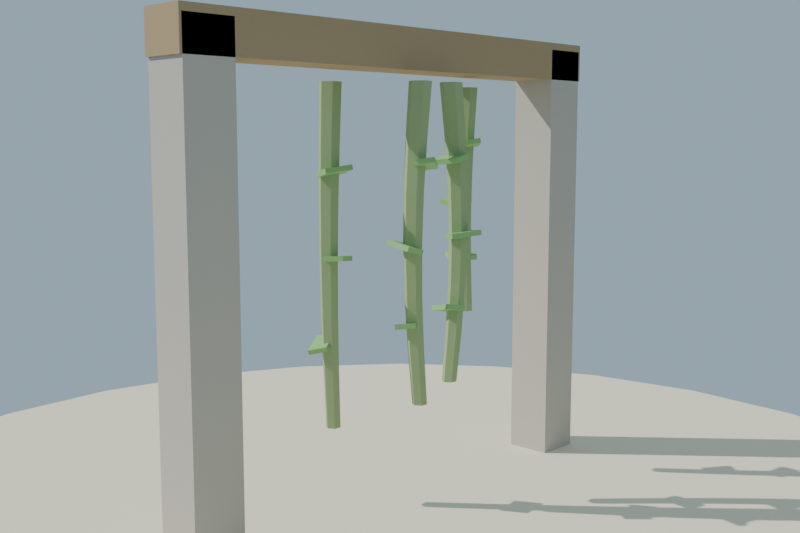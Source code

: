 # Source: liana_colgante_lowpoly.blend  (saved by Blender 4.2.68; exported with 4.5.12 LTS)
import bpy
from mathutils import Matrix  # noqa: F401  (used for matrix-valued properties, if any)

bpy.ops.wm.read_factory_settings(use_empty=True)
scene = bpy.context.scene
scene.name = 'Scene'

# ---- collections
col_collection = bpy.data.collections.new('Collection'); scene.collection.children.link(col_collection)

# ---- materials (node trees are filled in below, after node groups)
mat_mat_piedra_liana = bpy.data.materials.new('MAT_Piedra_Liana')
mat_mat_madera_liana = bpy.data.materials.new('MAT_Madera_Liana')
mat_mat_tallo_liana = bpy.data.materials.new('MAT_Tallo_Liana')
mat_mat_hoja_liana = bpy.data.materials.new('MAT_Hoja_Liana')
mat_mat_arena_isla = bpy.data.materials.new('MAT_Arena_Isla')

# ---- material node trees
mat_mat_piedra_liana.use_nodes = True; mat_mat_piedra_liana.node_tree.nodes.clear()
_N = mat_mat_piedra_liana.node_tree.nodes; _L = mat_mat_piedra_liana.node_tree.links
n0 = _N.new('ShaderNodeBsdfPrincipled'); n0.name = 'Principled BSDF'; n0.location = (10, 300)
n0.inputs[0].default_value = (0.55, 0.5, 0.43, 1.0)
n0.inputs[2].default_value = 0.93
n0.inputs[13].default_value = 0.12
n1 = _N.new('ShaderNodeOutputMaterial'); n1.name = 'Material Output'; n1.location = (300, 300)
_L.new(n0.outputs[0], n1.inputs[0])
n1.is_active_output = True
mat_mat_madera_liana.use_nodes = True; mat_mat_madera_liana.node_tree.nodes.clear()
_N = mat_mat_madera_liana.node_tree.nodes; _L = mat_mat_madera_liana.node_tree.links
n0 = _N.new('ShaderNodeBsdfPrincipled'); n0.name = 'Principled BSDF'; n0.location = (10, 300)
n0.inputs[0].default_value = (0.45, 0.32, 0.18, 1.0)
n0.inputs[2].default_value = 0.86
n0.inputs[13].default_value = 0.12
n1 = _N.new('ShaderNodeOutputMaterial'); n1.name = 'Material Output'; n1.location = (300, 300)
_L.new(n0.outputs[0], n1.inputs[0])
n1.is_active_output = True
mat_mat_tallo_liana.use_nodes = True; mat_mat_tallo_liana.node_tree.nodes.clear()
_N = mat_mat_tallo_liana.node_tree.nodes; _L = mat_mat_tallo_liana.node_tree.links
n0 = _N.new('ShaderNodeBsdfPrincipled'); n0.name = 'Principled BSDF'; n0.location = (10, 300)
n0.inputs[0].default_value = (0.36, 0.46, 0.22, 1.0)
n0.inputs[2].default_value = 0.78
n0.inputs[13].default_value = 0.12
n1 = _N.new('ShaderNodeOutputMaterial'); n1.name = 'Material Output'; n1.location = (300, 300)
_L.new(n0.outputs[0], n1.inputs[0])
n1.is_active_output = True
mat_mat_hoja_liana.use_nodes = True; mat_mat_hoja_liana.node_tree.nodes.clear()
_N = mat_mat_hoja_liana.node_tree.nodes; _L = mat_mat_hoja_liana.node_tree.links
n0 = _N.new('ShaderNodeBsdfPrincipled'); n0.name = 'Principled BSDF'; n0.location = (10, 300)
n0.inputs[0].default_value = (0.3, 0.55, 0.2, 1.0)
n0.inputs[2].default_value = 0.65
n0.inputs[13].default_value = 0.12
n1 = _N.new('ShaderNodeOutputMaterial'); n1.name = 'Material Output'; n1.location = (300, 300)
_L.new(n0.outputs[0], n1.inputs[0])
n1.is_active_output = True
mat_mat_arena_isla.use_nodes = True; mat_mat_arena_isla.node_tree.nodes.clear()
_N = mat_mat_arena_isla.node_tree.nodes; _L = mat_mat_arena_isla.node_tree.links
n0 = _N.new('ShaderNodeBsdfPrincipled'); n0.name = 'Principled BSDF'; n0.location = (10, 300)
n0.inputs[0].default_value = (0.92, 0.84, 0.63, 1.0)
n0.inputs[2].default_value = 1.0
n0.inputs[13].default_value = 0.12
n1 = _N.new('ShaderNodeOutputMaterial'); n1.name = 'Material Output'; n1.location = (300, 300)
_L.new(n0.outputs[0], n1.inputs[0])
n1.is_active_output = True

# ---- world
world_mundo = bpy.data.worlds.new('Mundo'); scene.world = world_mundo
world_mundo.use_nodes = True; world_mundo.node_tree.nodes.clear()
_N = world_mundo.node_tree.nodes; _L = world_mundo.node_tree.links
n0 = _N.new('ShaderNodeBackground'); n0.name = 'Background'; n0.location = (10, 300)
n0.inputs[0].default_value = (0.58, 0.79, 0.95, 1.0)
n0.inputs[1].default_value = 0.55
n1 = _N.new('ShaderNodeOutputWorld'); n1.name = 'World Output'; n1.location = (300, 300)
_L.new(n0.outputs[0], n1.inputs[0])
n1.is_active_output = True

# ---- cameras
cam_camera = bpy.data.cameras.new('Camera')
cam_camera.lens = 45.0

# ---- lights
light_sol = bpy.data.lights.new('SOL', 'SUN')
light_sol.energy = 3.4

# ---- meshes
me_sm_liana_poste_1 = bpy.data.meshes.new('SM_Liana_Poste_1')
me_sm_liana_poste_1.from_pydata([(-1.05, -0.1, 0.0), (-1.05, -0.1, 1.85), (-1.05, 0.1, 0.0), (-1.05, 0.1, 1.85), (-0.85, -0.1, 0.0), (-0.85, -0.1, 1.85), (-0.85, 0.1, 0.0), (-0.85, 0.1, 1.85)], [], [(0, 1, 3, 2), (2, 3, 7, 6), (6, 7, 5, 4), (4, 5, 1, 0), (2, 6, 4, 0), (7, 3, 1, 5)])
me_sm_liana_poste_1.materials.append(mat_mat_piedra_liana)
me_sm_liana_poste_1.update()
me_sm_liana_poste_2 = bpy.data.meshes.new('SM_Liana_Poste_2')
me_sm_liana_poste_2.from_pydata([(0.85, -0.1, 0.0), (0.85, -0.1, 1.85), (0.85, 0.1, 0.0), (0.85, 0.1, 1.85), (1.05, -0.1, 0.0), (1.05, -0.1, 1.85), (1.05, 0.1, 0.0), (1.05, 0.1, 1.85)], [], [(0, 1, 3, 2), (2, 3, 7, 6), (6, 7, 5, 4), (4, 5, 1, 0), (2, 6, 4, 0), (7, 3, 1, 5)])
me_sm_liana_poste_2.materials.append(mat_mat_piedra_liana)
me_sm_liana_poste_2.update()
me_sm_liana_viga = bpy.data.meshes.new('SM_Liana_Viga')
me_sm_liana_viga.from_pydata([(-1.06, -0.1, 1.72), (-1.06, -0.1, 1.88), (-1.06, 0.1, 1.72), (-1.06, 0.1, 1.88), (1.06, -0.1, 1.72), (1.06, -0.1, 1.88), (1.06, 0.1, 1.72), (1.06, 0.1, 1.88)], [], [(0, 1, 3, 2), (2, 3, 7, 6), (6, 7, 5, 4), (4, 5, 1, 0), (2, 6, 4, 0), (7, 3, 1, 5)])
me_sm_liana_viga.materials.append(mat_mat_madera_liana)
me_sm_liana_viga.update()
me_sm_liana_tallo_1 = bpy.data.meshes.new('SM_Liana_Tallo_1')
me_sm_liana_tallo_1.from_pydata([(0.045, 0.0, 0.0), (0.0225, 0.03897, 0.0), (-0.0225, 0.03897, 0.0), (-0.045, 5.511e-18, 0.0), (-0.0225, -0.03897, 0.0), (0.0225, -0.03897, 0.0), (0.05353, 0.0, -0.1594), (0.03228, 0.03681, -0.1594), (-0.01022, 0.03681, -0.1594), (-0.03147, 5.205e-18, -0.1594), (-0.01022, -0.03681, -0.1594), (0.03228, -0.03681, -0.1594), (0.05911, 0.0, -0.3187), (0.03911, 0.03464, -0.3187), (-0.0008923, 0.03464, -0.3187), (-0.02089, 4.899e-18, -0.3187), (-0.0008923, -0.03464, -0.3187), (0.03911, -0.03464, -0.3187), (0.05956, 0.0, -0.4781), (0.04081, 0.03248, -0.4781), (0.003314, 0.03248, -0.4781), (-0.01544, 4.592e-18, -0.4781), (0.003314, -0.03248, -0.4781), (0.04081, -0.03248, -0.4781), (0.05411, 0.0, -0.6374), (0.03661, 0.03031, -0.6374), (0.001608, 0.03031, -0.6374), (-0.01589, 4.286e-18, -0.6374), (0.001608, -0.03031, -0.6374), (0.03661, -0.03031, -0.6374), (0.04353, 0.0, -0.7968), (0.02728, 0.02815, -0.7968), (-0.005218, 0.02815, -0.7968), (-0.02147, 3.98e-18, -0.7968), (-0.005218, -0.02815, -0.7968), (0.02728, -0.02815, -0.7968), (0.03, 0.0, -0.9561), (0.015, 0.02598, -0.9561), (-0.015, 0.02598, -0.9561), (-0.03, 3.674e-18, -0.9561), (-0.015, -0.02598, -0.9561), (0.015, -0.02598, -0.9561), (0.0, 0.0, 0.0)], [], [(0, 1, 7, 6), (1, 2, 8, 7), (2, 3, 9, 8), (3, 4, 10, 9), (4, 5, 11, 10), (5, 0, 6, 11), (6, 7, 13, 12), (7, 8, 14, 13), (8, 9, 15, 14), (9, 10, 16, 15), (10, 11, 17, 16), (11, 6, 12, 17), (12, 13, 19, 18), (13, 14, 20, 19), (14, 15, 21, 20), (15, 16, 22, 21), (16, 17, 23, 22), (17, 12, 18, 23), (18, 19, 25, 24), (19, 20, 26, 25), (20, 21, 27, 26), (21, 22, 28, 27), (22, 23, 29, 28), (23, 18, 24, 29), (24, 25, 31, 30), (25, 26, 32, 31), (26, 27, 33, 32), (27, 28, 34, 33), (28, 29, 35, 34), (29, 24, 30, 35), (30, 31, 37, 36), (31, 32, 38, 37), (32, 33, 39, 38), (33, 34, 40, 39), (34, 35, 41, 40), (35, 30, 36, 41), (42, 0, 1), (42, 1, 2), (42, 2, 3), (42, 3, 4), (42, 4, 5), (42, 5, 0)])
me_sm_liana_tallo_1.materials.append(mat_mat_tallo_liana)
me_sm_liana_tallo_1.update()
me_sm_liana_hoja_1_1 = bpy.data.meshes.new('SM_Liana_Hoja_1_1')
me_sm_liana_hoja_1_1.from_pydata([(-0.06, -0.01, -0.04), (-0.06, -0.01, 0.04), (-0.06, 0.01, -0.04), (-0.06, 0.01, 0.04), (0.06, -0.01, -0.04), (0.06, -0.01, 0.04), (0.06, 0.01, -0.04), (0.06, 0.01, 0.04)], [], [(0, 1, 3, 2), (2, 3, 7, 6), (6, 7, 5, 4), (4, 5, 1, 0), (2, 6, 4, 0), (7, 3, 1, 5)])
me_sm_liana_hoja_1_1.materials.append(mat_mat_hoja_liana)
me_sm_liana_hoja_1_1.update()
me_sm_liana_hoja_1_2 = bpy.data.meshes.new('SM_Liana_Hoja_1_2')
me_sm_liana_hoja_1_2.from_pydata([(-0.06, -0.01, -0.04), (-0.06, -0.01, 0.04), (-0.06, 0.01, -0.04), (-0.06, 0.01, 0.04), (0.06, -0.01, -0.04), (0.06, -0.01, 0.04), (0.06, 0.01, -0.04), (0.06, 0.01, 0.04)], [], [(0, 1, 3, 2), (2, 3, 7, 6), (6, 7, 5, 4), (4, 5, 1, 0), (2, 6, 4, 0), (7, 3, 1, 5)])
me_sm_liana_hoja_1_2.materials.append(mat_mat_hoja_liana)
me_sm_liana_hoja_1_2.update()
me_sm_liana_hoja_1_3 = bpy.data.meshes.new('SM_Liana_Hoja_1_3')
me_sm_liana_hoja_1_3.from_pydata([(-0.06, -0.01, -0.04), (-0.06, -0.01, 0.04), (-0.06, 0.01, -0.04), (-0.06, 0.01, 0.04), (0.06, -0.01, -0.04), (0.06, -0.01, 0.04), (0.06, 0.01, -0.04), (0.06, 0.01, 0.04)], [], [(0, 1, 3, 2), (2, 3, 7, 6), (6, 7, 5, 4), (4, 5, 1, 0), (2, 6, 4, 0), (7, 3, 1, 5)])
me_sm_liana_hoja_1_3.materials.append(mat_mat_hoja_liana)
me_sm_liana_hoja_1_3.update()
me_sm_liana_tallo_2 = bpy.data.meshes.new('SM_Liana_Tallo_2')
me_sm_liana_tallo_2.from_pydata([(0.045, 0.0, 0.0), (0.0225, 0.03897, 0.0), (-0.0225, 0.03897, 0.0), (-0.045, 5.511e-18, 0.0), (-0.0225, -0.03897, 0.0), (0.0225, -0.03897, 0.0), (0.01809, 0.0, -0.1956), (-0.003163, 0.03681, -0.1956), (-0.04566, 0.03681, -0.1956), (-0.06691, 5.205e-18, -0.1956), (-0.04566, -0.03681, -0.1956), (-0.003163, -0.03681, -0.1956), (-0.002285, 0.0, -0.3913), (-0.02229, 0.03464, -0.3913), (-0.06229, 0.03464, -0.3913), (-0.08229, 4.899e-18, -0.3913), (-0.06229, -0.03464, -0.3913), (-0.02229, -0.03464, -0.3913), (-0.01133, 0.0, -0.5869), (-0.03008, 0.03248, -0.5869), (-0.06758, 0.03248, -0.5869), (-0.08633, 4.592e-18, -0.5869), (-0.06758, -0.03248, -0.5869), (-0.03008, -0.03248, -0.5869), (-0.007285, 0.0, -0.7826), (-0.02479, 0.03031, -0.7826), (-0.05979, 0.03031, -0.7826), (-0.07729, 4.286e-18, -0.7826), (-0.05979, -0.03031, -0.7826), (-0.02479, -0.03031, -0.7826), (0.008087, 0.0, -0.9782), (-0.008163, 0.02815, -0.9782), (-0.04066, 0.02815, -0.9782), (-0.05691, 3.98e-18, -0.9782), (-0.04066, -0.02815, -0.9782), (-0.008163, -0.02815, -0.9782), (0.03, 0.0, -1.174), (0.015, 0.02598, -1.174), (-0.015, 0.02598, -1.174), (-0.03, 3.674e-18, -1.174), (-0.015, -0.02598, -1.174), (0.015, -0.02598, -1.174), (0.0, 0.0, 0.0)], [], [(0, 1, 7, 6), (1, 2, 8, 7), (2, 3, 9, 8), (3, 4, 10, 9), (4, 5, 11, 10), (5, 0, 6, 11), (6, 7, 13, 12), (7, 8, 14, 13), (8, 9, 15, 14), (9, 10, 16, 15), (10, 11, 17, 16), (11, 6, 12, 17), (12, 13, 19, 18), (13, 14, 20, 19), (14, 15, 21, 20), (15, 16, 22, 21), (16, 17, 23, 22), (17, 12, 18, 23), (18, 19, 25, 24), (19, 20, 26, 25), (20, 21, 27, 26), (21, 22, 28, 27), (22, 23, 29, 28), (23, 18, 24, 29), (24, 25, 31, 30), (25, 26, 32, 31), (26, 27, 33, 32), (27, 28, 34, 33), (28, 29, 35, 34), (29, 24, 30, 35), (30, 31, 37, 36), (31, 32, 38, 37), (32, 33, 39, 38), (33, 34, 40, 39), (34, 35, 41, 40), (35, 30, 36, 41), (42, 0, 1), (42, 1, 2), (42, 2, 3), (42, 3, 4), (42, 4, 5), (42, 5, 0)])
me_sm_liana_tallo_2.materials.append(mat_mat_tallo_liana)
me_sm_liana_tallo_2.update()
me_sm_liana_hoja_2_1 = bpy.data.meshes.new('SM_Liana_Hoja_2_1')
me_sm_liana_hoja_2_1.from_pydata([(-0.06, -0.01, -0.04), (-0.06, -0.01, 0.04), (-0.06, 0.01, -0.04), (-0.06, 0.01, 0.04), (0.06, -0.01, -0.04), (0.06, -0.01, 0.04), (0.06, 0.01, -0.04), (0.06, 0.01, 0.04)], [], [(0, 1, 3, 2), (2, 3, 7, 6), (6, 7, 5, 4), (4, 5, 1, 0), (2, 6, 4, 0), (7, 3, 1, 5)])
me_sm_liana_hoja_2_1.materials.append(mat_mat_hoja_liana)
me_sm_liana_hoja_2_1.update()
me_sm_liana_hoja_2_2 = bpy.data.meshes.new('SM_Liana_Hoja_2_2')
me_sm_liana_hoja_2_2.from_pydata([(-0.06, -0.01, -0.04), (-0.06, -0.01, 0.04), (-0.06, 0.01, -0.04), (-0.06, 0.01, 0.04), (0.06, -0.01, -0.04), (0.06, -0.01, 0.04), (0.06, 0.01, -0.04), (0.06, 0.01, 0.04)], [], [(0, 1, 3, 2), (2, 3, 7, 6), (6, 7, 5, 4), (4, 5, 1, 0), (2, 6, 4, 0), (7, 3, 1, 5)])
me_sm_liana_hoja_2_2.materials.append(mat_mat_hoja_liana)
me_sm_liana_hoja_2_2.update()
me_sm_liana_hoja_2_3 = bpy.data.meshes.new('SM_Liana_Hoja_2_3')
me_sm_liana_hoja_2_3.from_pydata([(-0.06, -0.01, -0.04), (-0.06, -0.01, 0.04), (-0.06, 0.01, -0.04), (-0.06, 0.01, 0.04), (0.06, -0.01, -0.04), (0.06, -0.01, 0.04), (0.06, 0.01, -0.04), (0.06, 0.01, 0.04)], [], [(0, 1, 3, 2), (2, 3, 7, 6), (6, 7, 5, 4), (4, 5, 1, 0), (2, 6, 4, 0), (7, 3, 1, 5)])
me_sm_liana_hoja_2_3.materials.append(mat_mat_hoja_liana)
me_sm_liana_hoja_2_3.update()
me_sm_liana_tallo_3 = bpy.data.meshes.new('SM_Liana_Tallo_3')
me_sm_liana_tallo_3.from_pydata([(0.045, 0.0, 0.0), (0.0225, 0.03897, 0.0), (-0.0225, 0.03897, 0.0), (-0.045, 5.511e-18, 0.0), (-0.0225, -0.03897, 0.0), (0.0225, -0.03897, 0.0), (0.06282, 0.0, -0.2071), (0.04157, 0.03681, -0.2071), (-0.000929, 0.03681, -0.2071), (-0.02218, 5.205e-18, -0.2071), (-0.000929, -0.03681, -0.2071), (0.04157, -0.03681, -0.2071), (0.0752, 0.0, -0.4142), (0.0552, 0.03464, -0.4142), (0.0152, 0.03464, -0.4142), (-0.004803, 4.899e-18, -0.4142), (0.0152, -0.03464, -0.4142), (0.0552, -0.03464, -0.4142), (0.07814, 0.0, -0.6212), (0.05939, 0.03248, -0.6212), (0.02189, 0.03248, -0.6212), (0.003142, 4.592e-18, -0.6212), (0.02189, -0.03248, -0.6212), (0.05939, -0.03248, -0.6212), (0.0702, 0.0, -0.8283), (0.0527, 0.03031, -0.8283), (0.0177, 0.03031, -0.8283), (0.000197, 4.286e-18, -0.8283), (0.0177, -0.03031, -0.8283), (0.0527, -0.03031, -0.8283), (0.05282, 0.0, -1.035), (0.03657, 0.02815, -1.035), (0.004071, 0.02815, -1.035), (-0.01218, 3.98e-18, -1.035), (0.004071, -0.02815, -1.035), (0.03657, -0.02815, -1.035), (0.03, 0.0, -1.242), (0.015, 0.02598, -1.242), (-0.015, 0.02598, -1.242), (-0.03, 3.674e-18, -1.242), (-0.015, -0.02598, -1.242), (0.015, -0.02598, -1.242), (0.0, 0.0, 0.0)], [], [(0, 1, 7, 6), (1, 2, 8, 7), (2, 3, 9, 8), (3, 4, 10, 9), (4, 5, 11, 10), (5, 0, 6, 11), (6, 7, 13, 12), (7, 8, 14, 13), (8, 9, 15, 14), (9, 10, 16, 15), (10, 11, 17, 16), (11, 6, 12, 17), (12, 13, 19, 18), (13, 14, 20, 19), (14, 15, 21, 20), (15, 16, 22, 21), (16, 17, 23, 22), (17, 12, 18, 23), (18, 19, 25, 24), (19, 20, 26, 25), (20, 21, 27, 26), (21, 22, 28, 27), (22, 23, 29, 28), (23, 18, 24, 29), (24, 25, 31, 30), (25, 26, 32, 31), (26, 27, 33, 32), (27, 28, 34, 33), (28, 29, 35, 34), (29, 24, 30, 35), (30, 31, 37, 36), (31, 32, 38, 37), (32, 33, 39, 38), (33, 34, 40, 39), (34, 35, 41, 40), (35, 30, 36, 41), (42, 0, 1), (42, 1, 2), (42, 2, 3), (42, 3, 4), (42, 4, 5), (42, 5, 0)])
me_sm_liana_tallo_3.materials.append(mat_mat_tallo_liana)
me_sm_liana_tallo_3.update()
me_sm_liana_hoja_3_1 = bpy.data.meshes.new('SM_Liana_Hoja_3_1')
me_sm_liana_hoja_3_1.from_pydata([(-0.06, -0.01, -0.04), (-0.06, -0.01, 0.04), (-0.06, 0.01, -0.04), (-0.06, 0.01, 0.04), (0.06, -0.01, -0.04), (0.06, -0.01, 0.04), (0.06, 0.01, -0.04), (0.06, 0.01, 0.04)], [], [(0, 1, 3, 2), (2, 3, 7, 6), (6, 7, 5, 4), (4, 5, 1, 0), (2, 6, 4, 0), (7, 3, 1, 5)])
me_sm_liana_hoja_3_1.materials.append(mat_mat_hoja_liana)
me_sm_liana_hoja_3_1.update()
me_sm_liana_hoja_3_2 = bpy.data.meshes.new('SM_Liana_Hoja_3_2')
me_sm_liana_hoja_3_2.from_pydata([(-0.06, -0.01, -0.04), (-0.06, -0.01, 0.04), (-0.06, 0.01, -0.04), (-0.06, 0.01, 0.04), (0.06, -0.01, -0.04), (0.06, -0.01, 0.04), (0.06, 0.01, -0.04), (0.06, 0.01, 0.04)], [], [(0, 1, 3, 2), (2, 3, 7, 6), (6, 7, 5, 4), (4, 5, 1, 0), (2, 6, 4, 0), (7, 3, 1, 5)])
me_sm_liana_hoja_3_2.materials.append(mat_mat_hoja_liana)
me_sm_liana_hoja_3_2.update()
me_sm_liana_hoja_3_3 = bpy.data.meshes.new('SM_Liana_Hoja_3_3')
me_sm_liana_hoja_3_3.from_pydata([(-0.06, -0.01, -0.04), (-0.06, -0.01, 0.04), (-0.06, 0.01, -0.04), (-0.06, 0.01, 0.04), (0.06, -0.01, -0.04), (0.06, -0.01, 0.04), (0.06, 0.01, -0.04), (0.06, 0.01, 0.04)], [], [(0, 1, 3, 2), (2, 3, 7, 6), (6, 7, 5, 4), (4, 5, 1, 0), (2, 6, 4, 0), (7, 3, 1, 5)])
me_sm_liana_hoja_3_3.materials.append(mat_mat_hoja_liana)
me_sm_liana_hoja_3_3.update()
me_sm_liana_tallo_4 = bpy.data.meshes.new('SM_Liana_Tallo_4')
me_sm_liana_tallo_4.from_pydata([(0.045, 0.0, 0.0), (0.0225, 0.03897, 0.0), (-0.0225, 0.03897, 0.0), (-0.045, 5.511e-18, 0.0), (-0.0225, -0.03897, 0.0), (0.0225, -0.03897, 0.0), (0.05095, 0.0, -0.2247), (0.0297, 0.03681, -0.2247), (-0.0128, 0.03681, -0.2247), (-0.03405, 5.205e-18, -0.2247), (-0.0128, -0.03681, -0.2247), (0.0297, -0.03681, -0.2247), (0.05464, 0.0, -0.4494), (0.03464, 0.03464, -0.4494), (-0.005359, 0.03464, -0.4494), (-0.02536, 4.899e-18, -0.4494), (-0.005359, -0.03464, -0.4494), (0.03464, -0.03464, -0.4494), (0.05441, 0.0, -0.6741), (0.03566, 0.03248, -0.6741), (-0.001844, 0.03248, -0.6741), (-0.02059, 4.592e-18, -0.6741), (-0.001844, -0.03248, -0.6741), (0.03566, -0.03248, -0.6741), (0.04964, 0.0, -0.8989), (0.03214, 0.03031, -0.8989), (-0.002859, 0.03031, -0.8989), (-0.02036, 4.286e-18, -0.8989), (-0.002859, -0.03031, -0.8989), (0.03214, -0.03031, -0.8989), (0.04095, 0.0, -1.124), (0.0247, 0.02815, -1.124), (-0.007797, 0.02815, -1.124), (-0.02405, 3.98e-18, -1.124), (-0.007797, -0.02815, -1.124), (0.0247, -0.02815, -1.124), (0.03, 0.0, -1.348), (0.015, 0.02598, -1.348), (-0.015, 0.02598, -1.348), (-0.03, 3.674e-18, -1.348), (-0.015, -0.02598, -1.348), (0.015, -0.02598, -1.348), (0.0, 0.0, 0.0)], [], [(0, 1, 7, 6), (1, 2, 8, 7), (2, 3, 9, 8), (3, 4, 10, 9), (4, 5, 11, 10), (5, 0, 6, 11), (6, 7, 13, 12), (7, 8, 14, 13), (8, 9, 15, 14), (9, 10, 16, 15), (10, 11, 17, 16), (11, 6, 12, 17), (12, 13, 19, 18), (13, 14, 20, 19), (14, 15, 21, 20), (15, 16, 22, 21), (16, 17, 23, 22), (17, 12, 18, 23), (18, 19, 25, 24), (19, 20, 26, 25), (20, 21, 27, 26), (21, 22, 28, 27), (22, 23, 29, 28), (23, 18, 24, 29), (24, 25, 31, 30), (25, 26, 32, 31), (26, 27, 33, 32), (27, 28, 34, 33), (28, 29, 35, 34), (29, 24, 30, 35), (30, 31, 37, 36), (31, 32, 38, 37), (32, 33, 39, 38), (33, 34, 40, 39), (34, 35, 41, 40), (35, 30, 36, 41), (42, 0, 1), (42, 1, 2), (42, 2, 3), (42, 3, 4), (42, 4, 5), (42, 5, 0)])
me_sm_liana_tallo_4.materials.append(mat_mat_tallo_liana)
me_sm_liana_tallo_4.update()
me_sm_liana_hoja_4_1 = bpy.data.meshes.new('SM_Liana_Hoja_4_1')
me_sm_liana_hoja_4_1.from_pydata([(-0.06, -0.01, -0.04), (-0.06, -0.01, 0.04), (-0.06, 0.01, -0.04), (-0.06, 0.01, 0.04), (0.06, -0.01, -0.04), (0.06, -0.01, 0.04), (0.06, 0.01, -0.04), (0.06, 0.01, 0.04)], [], [(0, 1, 3, 2), (2, 3, 7, 6), (6, 7, 5, 4), (4, 5, 1, 0), (2, 6, 4, 0), (7, 3, 1, 5)])
me_sm_liana_hoja_4_1.materials.append(mat_mat_hoja_liana)
me_sm_liana_hoja_4_1.update()
me_sm_liana_hoja_4_2 = bpy.data.meshes.new('SM_Liana_Hoja_4_2')
me_sm_liana_hoja_4_2.from_pydata([(-0.06, -0.01, -0.04), (-0.06, -0.01, 0.04), (-0.06, 0.01, -0.04), (-0.06, 0.01, 0.04), (0.06, -0.01, -0.04), (0.06, -0.01, 0.04), (0.06, 0.01, -0.04), (0.06, 0.01, 0.04)], [], [(0, 1, 3, 2), (2, 3, 7, 6), (6, 7, 5, 4), (4, 5, 1, 0), (2, 6, 4, 0), (7, 3, 1, 5)])
me_sm_liana_hoja_4_2.materials.append(mat_mat_hoja_liana)
me_sm_liana_hoja_4_2.update()
me_sm_liana_hoja_4_3 = bpy.data.meshes.new('SM_Liana_Hoja_4_3')
me_sm_liana_hoja_4_3.from_pydata([(-0.06, -0.01, -0.04), (-0.06, -0.01, 0.04), (-0.06, 0.01, -0.04), (-0.06, 0.01, 0.04), (0.06, -0.01, -0.04), (0.06, -0.01, 0.04), (0.06, 0.01, -0.04), (0.06, 0.01, 0.04)], [], [(0, 1, 3, 2), (2, 3, 7, 6), (6, 7, 5, 4), (4, 5, 1, 0), (2, 6, 4, 0), (7, 3, 1, 5)])
me_sm_liana_hoja_4_3.materials.append(mat_mat_hoja_liana)
me_sm_liana_hoja_4_3.update()
me_cylinder = bpy.data.meshes.new('Cylinder')
me_cylinder.from_pydata([(0.0, 2.4, -0.12), (0.0, 2.4, 0.12), (0.6212, 2.318, -0.12), (0.6212, 2.318, 0.12), (1.2, 2.078, -0.12), (1.2, 2.078, 0.12), (1.697, 1.697, -0.12), (1.697, 1.697, 0.12), (2.078, 1.2, -0.12), (2.078, 1.2, 0.12), (2.318, 0.6212, -0.12), (2.318, 0.6212, 0.12), (2.4, 0.0, -0.12), (2.4, 0.0, 0.12), (2.318, -0.6212, -0.12), (2.318, -0.6212, 0.12), (2.078, -1.2, -0.12), (2.078, -1.2, 0.12), (1.697, -1.697, -0.12), (1.697, -1.697, 0.12), (1.2, -2.078, -0.12), (1.2, -2.078, 0.12), (0.6212, -2.318, -0.12), (0.6212, -2.318, 0.12), (0.0, -2.4, -0.12), (0.0, -2.4, 0.12), (-0.6212, -2.318, -0.12), (-0.6212, -2.318, 0.12), (-1.2, -2.078, -0.12), (-1.2, -2.078, 0.12), (-1.697, -1.697, -0.12), (-1.697, -1.697, 0.12), (-2.078, -1.2, -0.12), (-2.078, -1.2, 0.12), (-2.318, -0.6212, -0.12), (-2.318, -0.6212, 0.12), (-2.4, 0.0, -0.12), (-2.4, 0.0, 0.12), (-2.318, 0.6212, -0.12), (-2.318, 0.6212, 0.12), (-2.078, 1.2, -0.12), (-2.078, 1.2, 0.12), (-1.697, 1.697, -0.12), (-1.697, 1.697, 0.12), (-1.2, 2.078, -0.12), (-1.2, 2.078, 0.12), (-0.6212, 2.318, -0.12), (-0.6212, 2.318, 0.12)], [], [(0, 1, 3, 2), (2, 3, 5, 4), (4, 5, 7, 6), (6, 7, 9, 8), (8, 9, 11, 10), (10, 11, 13, 12), (12, 13, 15, 14), (14, 15, 17, 16), (16, 17, 19, 18), (18, 19, 21, 20), (20, 21, 23, 22), (22, 23, 25, 24), (24, 25, 27, 26), (26, 27, 29, 28), (28, 29, 31, 30), (30, 31, 33, 32), (32, 33, 35, 34), (34, 35, 37, 36), (36, 37, 39, 38), (38, 39, 41, 40), (40, 41, 43, 42), (42, 43, 45, 44), (3, 1, 47, 45, 43, 41, 39, 37, 35, 33, 31, 29, 27, 25, 23, 21, 19, 17, 15, 13, 11, 9, 7, 5), (44, 45, 47, 46), (46, 47, 1, 0), (0, 2, 4, 6, 8, 10, 12, 14, 16, 18, 20, 22, 24, 26, 28, 30, 32, 34, 36, 38, 40, 42, 44, 46)])
_uv = me_cylinder.uv_layers.new(name='UVMap')
_uv.uv.foreach_set('vector', [1.0, 0.5, 1.0, 1.0, 0.9583, 1.0, 0.9583, 0.5, 0.9583, 0.5, 0.9583, 1.0, 0.9167, 1.0, 0.9167, 0.5, 0.9167, 0.5, 0.9167, 1.0, 0.875, 1.0, 0.875, 0.5, 0.875, 0.5, 0.875, 1.0, 0.8333, 1.0, 0.8333, 0.5, 0.8333, 0.5, 0.8333, 1.0, 0.7917, 1.0, 0.7917, 0.5, 0.7917, 0.5, 0.7917, 1.0, 0.75, 1.0, 0.75, 0.5, 0.75, 0.5, 0.75, 1.0, 0.7083, 1.0, 0.7083, 0.5, 0.7083, 0.5, 0.7083, 1.0, 0.6667, 1.0, 0.6667, 0.5, 0.6667, 0.5, 0.6667, 1.0, 0.625, 1.0, 0.625, 0.5, 0.625, 0.5, 0.625, 1.0, 0.5833, 1.0, 0.5833, 0.5, 0.5833, 0.5, 0.5833, 1.0, 0.5417, 1.0, 0.5417, 0.5, 0.5417, 0.5, 0.5417, 1.0, 0.5, 1.0, 0.5, 0.5, 0.5, 0.5, 0.5, 1.0, 0.4583, 1.0, 0.4583, 0.5, 0.4583, 0.5, 0.4583, 1.0, 0.4167, 1.0, 0.4167, 0.5, 0.4167, 0.5, 0.4167, 1.0, 0.375, 1.0, 0.375, 0.5, 0.375, 0.5, 0.375, 1.0, 0.3333, 1.0, 0.3333, 0.5, 0.3333, 0.5, 0.3333, 1.0, 0.2917, 1.0, 0.2917, 0.5, 0.2917, 0.5, 0.2917, 1.0, 0.25, 1.0, 0.25, 0.5, 0.25, 0.5, 0.25, 1.0, 0.2083, 1.0, 0.2083, 0.5, 0.2083, 0.5, 0.2083, 1.0, 0.1667, 1.0, 0.1667, 0.5, 0.1667, 0.5, 0.1667, 1.0, 0.125, 1.0, 0.125, 0.5, 0.125, 0.5, 0.125, 1.0, 0.08333, 1.0, 0.08333, 0.5, 0.3121, 0.4818, 0.25, 0.49, 0.1879, 0.4818, 0.13, 0.4578, 0.08029, 0.4197, 0.04215, 0.37, 0.01818, 0.3121, 0.01, 0.25, 0.01818, 0.1879, 0.04215, 0.13, 0.08029, 0.08029, 0.13, 0.04215, 0.1879, 0.01818, 0.25, 0.01, 0.3121, 0.01818, 0.37, 0.04215, 0.4197, 0.08029, 0.4578, 0.13, 0.4818, 0.1879, 0.49, 0.25, 0.4818, 0.3121, 0.4578, 0.37, 0.4197, 0.4197, 0.37, 0.4578, 0.08333, 0.5, 0.08333, 1.0, 0.04167, 1.0, 0.04167, 0.5, 0.04167, 0.5, 0.04167, 1.0, -1.863e-07, 1.0, -1.863e-07, 0.5, 0.75, 0.49, 0.8121, 0.4818, 0.87, 0.4578, 0.9197, 0.4197, 0.9578, 0.37, 0.9818, 0.3121, 0.99, 0.25, 0.9818, 0.1879, 0.9578, 0.13, 0.9197, 0.08029, 0.87, 0.04215, 0.8121, 0.01818, 0.75, 0.01, 0.6879, 0.01818, 0.63, 0.04215, 0.5803, 0.08029, 0.5422, 0.13, 0.5182, 0.1879, 0.51, 0.25, 0.5182, 0.3121, 0.5422, 0.37, 0.5803, 0.4197, 0.63, 0.4578, 0.6879, 0.4818])
me_cylinder.materials.append(mat_mat_arena_isla)
me_cylinder.update()

# ---- objects
ob_sm_liana_poste_1 = bpy.data.objects.new('SM_Liana_Poste_1', me_sm_liana_poste_1)
ob_sm_liana_poste_2 = bpy.data.objects.new('SM_Liana_Poste_2', me_sm_liana_poste_2)
ob_sm_liana_viga = bpy.data.objects.new('SM_Liana_Viga', me_sm_liana_viga)
ob_sm_liana_tallo_1 = bpy.data.objects.new('SM_Liana_Tallo_1', me_sm_liana_tallo_1)
ob_sm_liana_hoja_1_1 = bpy.data.objects.new('SM_Liana_Hoja_1_1', me_sm_liana_hoja_1_1)
ob_sm_liana_hoja_1_2 = bpy.data.objects.new('SM_Liana_Hoja_1_2', me_sm_liana_hoja_1_2)
ob_sm_liana_hoja_1_3 = bpy.data.objects.new('SM_Liana_Hoja_1_3', me_sm_liana_hoja_1_3)
ob_sm_liana_tallo_2 = bpy.data.objects.new('SM_Liana_Tallo_2', me_sm_liana_tallo_2)
ob_sm_liana_hoja_2_1 = bpy.data.objects.new('SM_Liana_Hoja_2_1', me_sm_liana_hoja_2_1)
ob_sm_liana_hoja_2_2 = bpy.data.objects.new('SM_Liana_Hoja_2_2', me_sm_liana_hoja_2_2)
ob_sm_liana_hoja_2_3 = bpy.data.objects.new('SM_Liana_Hoja_2_3', me_sm_liana_hoja_2_3)
ob_sm_liana_tallo_3 = bpy.data.objects.new('SM_Liana_Tallo_3', me_sm_liana_tallo_3)
ob_sm_liana_hoja_3_1 = bpy.data.objects.new('SM_Liana_Hoja_3_1', me_sm_liana_hoja_3_1)
ob_sm_liana_hoja_3_2 = bpy.data.objects.new('SM_Liana_Hoja_3_2', me_sm_liana_hoja_3_2)
ob_sm_liana_hoja_3_3 = bpy.data.objects.new('SM_Liana_Hoja_3_3', me_sm_liana_hoja_3_3)
ob_sm_liana_tallo_4 = bpy.data.objects.new('SM_Liana_Tallo_4', me_sm_liana_tallo_4)
ob_sm_liana_hoja_4_1 = bpy.data.objects.new('SM_Liana_Hoja_4_1', me_sm_liana_hoja_4_1)
ob_sm_liana_hoja_4_2 = bpy.data.objects.new('SM_Liana_Hoja_4_2', me_sm_liana_hoja_4_2)
ob_sm_liana_hoja_4_3 = bpy.data.objects.new('SM_Liana_Hoja_4_3', me_sm_liana_hoja_4_3)
ob_sol = bpy.data.objects.new('SOL', light_sol)
ob_base_arena = bpy.data.objects.new('Base_Arena', me_cylinder)
ob_cam_liana = bpy.data.objects.new('CAM_Liana', cam_camera)

# ---- transforms, parenting, visibility, modifiers, constraints
ob_sm_liana_poste_1.location = (0.0, 0.0, 0.045)
ob_sm_liana_poste_2.location = (0.0, 0.0, 0.045)
ob_sm_liana_viga.location = (0.0, 0.0, 0.045)
ob_sm_liana_tallo_1.location = (-0.4419, -0.03858, 1.72)
ob_sm_liana_hoja_1_1.parent = ob_sm_liana_tallo_1
ob_sm_liana_hoja_1_1.location = (0.04216, 0.03157, -0.239)
ob_sm_liana_hoja_1_1.rotation_euler = (1.368, -0.1872, 2.442)
ob_sm_liana_hoja_1_2.parent = ob_sm_liana_tallo_1
ob_sm_liana_hoja_1_2.location = (0.02385, -0.03746, -0.4781)
ob_sm_liana_hoja_1_2.rotation_euler = (1.386, 0.168, 6.331)
ob_sm_liana_hoja_1_3.parent = ob_sm_liana_tallo_1
ob_sm_liana_hoja_1_3.location = (-0.002093, -0.02874, -0.7171)
ob_sm_liana_hoja_1_3.rotation_euler = (1.381, 0.0249, 5.731)
ob_sm_liana_tallo_2.location = (-0.09967, 0.1787, 1.72)
ob_sm_liana_hoja_2_1.parent = ob_sm_liana_tallo_2
ob_sm_liana_hoja_2_1.location = (0.006387, 0.005264, -0.2935)
ob_sm_liana_hoja_2_1.rotation_euler = (1.801, -0.06776, 1.699)
ob_sm_liana_hoja_2_2.parent = ob_sm_liana_tallo_2
ob_sm_liana_hoja_2_2.location = (-0.0369, 0.03555, -0.5869)
ob_sm_liana_hoja_2_2.rotation_euler = (1.482, -0.09432, 2.818)
ob_sm_liana_hoja_2_3.parent = ob_sm_liana_tallo_2
ob_sm_liana_hoja_2_3.location = (-0.002109, -0.009393, -0.8804)
ob_sm_liana_hoja_2_3.rotation_euler = (1.419, -0.1976, 7.572)
ob_sm_liana_tallo_3.location = (0.05401, 0.1633, 1.72)
ob_sm_liana_hoja_3_1.parent = ob_sm_liana_tallo_3
ob_sm_liana_hoja_3_1.location = (0.003353, 0.03251, -0.3106)
ob_sm_liana_hoja_3_1.rotation_euler = (1.416, 0.2349, 3.804)
ob_sm_liana_hoja_3_2.parent = ob_sm_liana_tallo_3
ob_sm_liana_hoja_3_2.location = (0.07805, -0.002595, -0.6212)
ob_sm_liana_hoja_3_2.rotation_euler = (1.325, 0.1641, 7.785)
ob_sm_liana_hoja_3_3.parent = ob_sm_liana_tallo_3
ob_sm_liana_hoja_3_3.location = (0.05159, -0.02484, -0.9318)
ob_sm_liana_hoja_3_3.rotation_euler = (1.65, -0.1966, 7.027)
ob_sm_liana_tallo_4.location = (0.262, -0.1102, 1.72)
ob_sm_liana_hoja_4_1.parent = ob_sm_liana_tallo_4
ob_sm_liana_hoja_4_1.location = (0.01989, 0.04048, -0.3371)
ob_sm_liana_hoja_4_1.rotation_euler = (1.331, -0.1145, 2.948)
ob_sm_liana_hoja_4_2.parent = ob_sm_liana_tallo_4
ob_sm_liana_hoja_4_2.location = (-0.002049, 0.03236, -0.6741)
ob_sm_liana_hoja_4_2.rotation_euler = (1.516, 0.1025, 3.672)
ob_sm_liana_hoja_4_3.parent = ob_sm_liana_tallo_4
ob_sm_liana_hoja_4_3.location = (0.02935, -0.02892, -1.011)
ob_sm_liana_hoja_4_3.rotation_euler = (1.812, 0.3326, 6.825)
ob_sol.location = (0.0, 0.0, 0.0)
ob_sol.rotation_euler = (0.8727, 0.1396, 0.6109)
ob_base_arena.location = (0.0, 0.0, -0.06)
ob_cam_liana.location = (2.8, 2.8, 1.5)
ob_cam_liana.rotation_euler = (1.445, 5.095e-08, 2.356)

# ---- collection membership
scene.collection.objects.link(ob_sm_liana_poste_1)
scene.collection.objects.link(ob_sm_liana_poste_2)
scene.collection.objects.link(ob_sm_liana_viga)
scene.collection.objects.link(ob_sm_liana_tallo_1)
scene.collection.objects.link(ob_sm_liana_hoja_1_1)
scene.collection.objects.link(ob_sm_liana_hoja_1_2)
scene.collection.objects.link(ob_sm_liana_hoja_1_3)
scene.collection.objects.link(ob_sm_liana_tallo_2)
scene.collection.objects.link(ob_sm_liana_hoja_2_1)
scene.collection.objects.link(ob_sm_liana_hoja_2_2)
scene.collection.objects.link(ob_sm_liana_hoja_2_3)
scene.collection.objects.link(ob_sm_liana_tallo_3)
scene.collection.objects.link(ob_sm_liana_hoja_3_1)
scene.collection.objects.link(ob_sm_liana_hoja_3_2)
scene.collection.objects.link(ob_sm_liana_hoja_3_3)
scene.collection.objects.link(ob_sm_liana_tallo_4)
scene.collection.objects.link(ob_sm_liana_hoja_4_1)
scene.collection.objects.link(ob_sm_liana_hoja_4_2)
scene.collection.objects.link(ob_sm_liana_hoja_4_3)
scene.collection.objects.link(ob_sol)
col_collection.objects.link(ob_base_arena)
col_collection.objects.link(ob_cam_liana)

# ---- scene / render settings (as saved in the file)
scene.camera = ob_cam_liana
scene.frame_start = 1; scene.frame_end = 250; scene.frame_set(1)
scene.render.engine = 'BLENDER_EEVEE_NEXT'
scene.render.resolution_x = 1200
scene.render.resolution_y = 800
bpy.context.view_layer.update()
